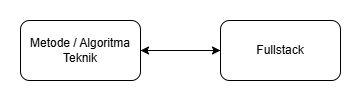

The diagram above was exported from draw.io. Its source (the exported page's mxGraphModel, read from the mxfile embedded in the PNG):
<mxGraphModel dx="1276" dy="543" grid="1" gridSize="10" guides="1" tooltips="1" connect="1" arrows="1" fold="1" page="1" pageScale="1" pageWidth="827" pageHeight="1169" math="0" shadow="0">
  <root>
    <mxCell id="0" />
    <mxCell id="1" parent="0" />
    <mxCell id="4Gr3O767k81GSrxUA1c3-9" style="edgeStyle=orthogonalEdgeStyle;rounded=0;orthogonalLoop=1;jettySize=auto;html=1;exitX=1;exitY=0.5;exitDx=0;exitDy=0;entryX=0;entryY=0.5;entryDx=0;entryDy=0;" edge="1" parent="1" source="4Gr3O767k81GSrxUA1c3-7" target="4Gr3O767k81GSrxUA1c3-8">
      <mxGeometry relative="1" as="geometry" />
    </mxCell>
    <mxCell id="4Gr3O767k81GSrxUA1c3-7" value="Metode / Algoritma Teknik" style="rounded=1;whiteSpace=wrap;html=1;" vertex="1" parent="1">
      <mxGeometry x="200" y="200" width="120" height="60" as="geometry" />
    </mxCell>
    <mxCell id="4Gr3O767k81GSrxUA1c3-20" style="edgeStyle=orthogonalEdgeStyle;rounded=0;orthogonalLoop=1;jettySize=auto;html=1;exitX=0;exitY=0.5;exitDx=0;exitDy=0;entryX=1;entryY=0.5;entryDx=0;entryDy=0;" edge="1" parent="1" source="4Gr3O767k81GSrxUA1c3-8" target="4Gr3O767k81GSrxUA1c3-7">
      <mxGeometry relative="1" as="geometry" />
    </mxCell>
    <mxCell id="4Gr3O767k81GSrxUA1c3-8" value="Fullstack" style="rounded=1;whiteSpace=wrap;html=1;" vertex="1" parent="1">
      <mxGeometry x="400" y="200" width="120" height="60" as="geometry" />
    </mxCell>
  </root>
</mxGraphModel>